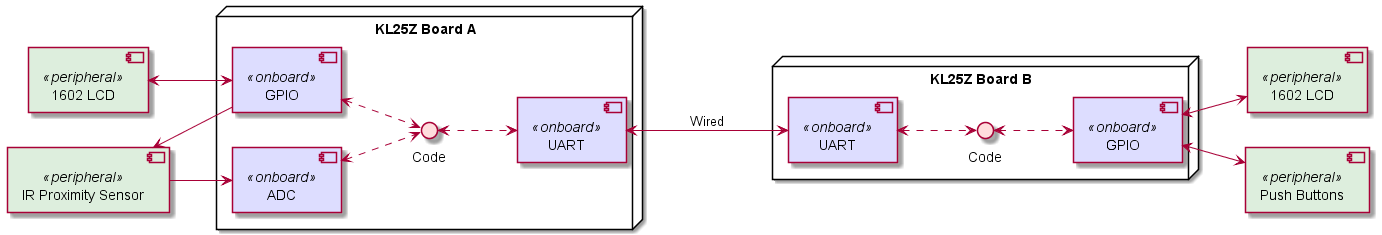

The diagram above was rendered by PlantUML. Its source (embedded in the PNG):
@startuml

left to right direction

skinparam component {
        BackgroundColor<<peripheral>> #DDEEDD
        BackgroundColor<<onboard>> #DDDDFF
}
skinparam interface {
        BackgroundColor #FFDDDD
}

component "1602 LCD" as boardALCD <<peripheral>>
component "1602 LCD" as boardBLCD <<peripheral>>

component "IR Proximity Sensor" as irSensor <<peripheral>>

component "Push Buttons" as buttons <<peripheral>>

node "KL25Z Board A" as boardA {
        interface "Code" as boardACode

        component "UART" as boardAUART <<onboard>>
        component "GPIO" as boardAGPIO <<onboard>>
        component "ADC" as boardAADC <<onboard>>

        boardAGPIO <..> boardACode
        boardAADC <..> boardACode
        boardACode <..> boardAUART
}

node "KL25Z Board B" as boardB {
        interface "Code" as boardBCode

        component "UART" as boardBUART <<onboard>>
        component "GPIO" as boardBGPIO <<onboard>>

        boardBCode <..> boardBGPIO
        boardBUART <..> boardBCode 
}

' Interconnections
boardAUART <---> boardBUART : Wired

' Board A Connections
boardALCD <--> boardAGPIO
irSensor  <--  boardAGPIO
irSensor   --> boardAADC

' Board B Connections
boardBGPIO <--> boardBLCD
boardBGPIO <--> buttons

@enduml